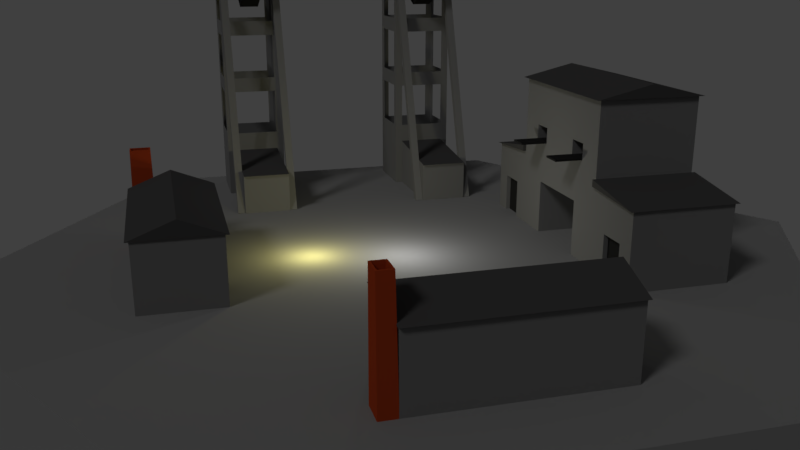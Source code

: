 # Source: coal_mine.blend  (saved by Blender 2.79.0; exported with 4.5.12 LTS)
import bpy
from mathutils import Matrix  # noqa: F401  (used for matrix-valued properties, if any)

bpy.ops.wm.read_factory_settings(use_empty=True)
scene = bpy.context.scene
scene.name = 'Scene'

# ---- collections
col_collection_1 = bpy.data.collections.new('Collection 1'); scene.collection.children.link(col_collection_1)
col_collection_2 = bpy.data.collections.new('Collection 2'); scene.collection.children.link(col_collection_2)
col_collection_2.hide_render = True
col_collection_2.hide_viewport = True

# ---- materials (node trees are filled in below, after node groups)
mat_wall = bpy.data.materials.new('Wall')
mat_wall.alpha_threshold = 0.0
mat_wall.use_transparent_shadow = False
mat_wall.diffuse_color = (0.1855, 0.1855, 0.1855, 1.0)
mat_wall.roughness = 0.5
mat_wall.specular_intensity = 0.1524
mat_roof = bpy.data.materials.new('Roof')
mat_roof.alpha_threshold = 0.0
mat_roof.use_transparent_shadow = False
mat_roof.diffuse_color = (0.06681, 0.06548, 0.06548, 1.0)
mat_roof.roughness = 0.5
mat_roof.specular_intensity = 0.0
mat_details = bpy.data.materials.new('Details')
mat_details.alpha_threshold = 0.0
mat_details.use_transparent_shadow = False
mat_details.diffuse_color = (0.02122, 0.02122, 0.02122, 1.0)
mat_details.roughness = 0.5
mat_material_004 = bpy.data.materials.new('Material.004')
mat_material_004.alpha_threshold = 0.0
mat_material_004.use_transparent_shadow = False
mat_material_004.diffuse_color = (0.4036, 0.05049, 0.01308, 1.0)
mat_material_004.roughness = 0.5
mat_material_004.specular_intensity = 0.2429
mat_background = bpy.data.materials.new('Background')
mat_background.alpha_threshold = 0.0
mat_background.use_transparent_shadow = False
mat_background.preview_render_type = 'CUBE'
mat_background.diffuse_color = (0.2462, 0.2462, 0.2462, 1.0)
mat_background.roughness = 0.5
mat_background.specular_intensity = 0.0
mat_material = bpy.data.materials.new('Material')
mat_material.alpha_threshold = 0.0
mat_material.use_transparent_shadow = False
mat_material.roughness = 0.5
mat_material.line_color = (0.0, 0.0, 0.0, 1.0)

# ---- material node trees

# ---- world
world_world = bpy.data.worlds.new('World'); scene.world = world_world
world_world.color = (0.05088, 0.05088, 0.05088)
world_world.use_sun_shadow = False
world_world.sun_shadow_jitter_overblur = 0.0
world_world.cycles.sampling_method = 'MANUAL'

# ---- cameras
cam_camera = bpy.data.cameras.new('Camera')
cam_camera.clip_end = 100.0
cam_camera.lens = 35.0
cam_camera.sensor_width = 32.0
cam_camera.sensor_height = 18.0
cam_camera.ortho_scale = 7.314
cam_camera.dof.focus_distance = 0.0
cam_camera.dof.aperture_fstop = 128.0

# ---- lights
light_hemi = bpy.data.lights.new('Hemi', 'SUN')
light_hemi.transmission_factor = 0.0
light_hemi.angle = 0.1993
light_hemi.energy = 0.46
light_hemi.shadow_buffer_clip_start = 0.5
light_hemi.shadow_soft_size = 0.1
light_hemi.shadow_cascade_max_distance = 1000.0
light_point = bpy.data.lights.new('Point', 'POINT')
light_point.color = (1.0, 0.9127, 0.3061)
light_point.transmission_factor = 0.0
light_point.energy = 50.0
light_point.shadow_buffer_clip_start = 0.5
light_point.shadow_soft_size = 0.1
light_point.shadow_maximum_resolution = 0.006
light_point.use_absolute_resolution = True
light_lamp = bpy.data.lights.new('Lamp', 'POINT')
light_lamp.transmission_factor = 0.0
light_lamp.cutoff_distance = 30.0
light_lamp.energy = 50.0
light_lamp.shadow_buffer_clip_start = 1.001
light_lamp.shadow_soft_size = 0.1
light_lamp.shadow_maximum_resolution = 0.006
light_lamp.use_absolute_resolution = True

# ---- meshes
me_cube_007 = bpy.data.meshes.new('Cube.007')
me_cube_007.from_pydata([(-1.085, -0.4816, -0.01046), (-1.085, -0.4816, 0.8077), (-1.085, 0.4816, -0.01046), (-1.085, 0.4816, 0.8077), (1.085, -0.4816, -0.01046), (1.085, -0.4816, 0.8077), (1.085, 0.4816, -0.01046), (1.085, 0.4816, 0.8077), (-1.104, -0.5245, 0.8077), (-1.104, 0.5245, 0.8077), (1.104, 0.5245, 0.8077), (1.104, -0.5245, 0.8077), (-1.104, 0.0, 1.014), (1.104, 0.0, 1.014), (-0.711, -0.4816, -0.01046), (-0.4148, -0.4816, -0.01046), (-0.711, -0.4816, 0.4691), (-0.4148, -0.4816, 0.4691), (-0.0171, -0.4816, -0.01046), (0.9083, -0.4816, -0.01046), (-0.0171, -0.4816, 0.5708), (0.9083, -0.4816, 0.5708), (-0.0171, 0.03448, 0.0), (0.9083, 0.03448, 0.0), (-0.0171, 0.03448, 0.5708), (0.9083, 0.03448, 0.5708), (-0.711, -0.4366, -0.01046), (-0.4148, -0.4366, -0.01046), (-0.711, -0.4366, 0.4691), (-0.4148, -0.4366, 0.4691), (1.085, 0.2016, -0.01046), (1.085, 0.4816, 0.1197), (1.085, 0.2016, 0.1197), (1.269, 0.4816, 0.1197), (1.269, 0.4816, -0.01046), (1.269, 0.2016, -0.01046), (1.269, 0.2016, 0.1197), (1.11, 0.2199, 1.276), (1.11, 0.4633, 1.276), (1.269, 0.2199, 1.276), (1.269, 0.4633, 1.276), (1.128, 0.4449, 1.276), (1.128, 0.2383, 1.276), (1.251, 0.2383, 1.276), (1.251, 0.4449, 1.276), (1.128, 0.2383, 0.1212), (1.128, 0.4449, 0.1212), (1.251, 0.4449, 0.1212), (1.251, 0.2383, 0.1212)], [], [(0, 1, 3, 2), (2, 3, 7, 31, 6), (6, 31, 33, 34), (4, 5, 1, 0, 14, 16, 17, 15, 18, 20, 21, 19), (2, 6, 30, 4, 19, 18, 15, 14, 0), (5, 7, 10, 11), (3, 1, 8, 9), (1, 5, 11, 8), (7, 3, 9, 10), (10, 9, 12, 13), (8, 11, 13, 12), (11, 10, 13), (9, 8, 12), (17, 16, 28, 29), (19, 21, 25, 23), (23, 25, 24, 22), (20, 18, 22, 24), (21, 20, 24, 25), (27, 29, 28, 26), (14, 15, 27, 26), (15, 17, 29, 27), (16, 14, 26, 28), (30, 32, 31, 7, 5, 4), (34, 33, 36, 35), (32, 30, 35, 36), (30, 6, 34, 35), (33, 31, 38, 40), (44, 41, 46, 47), (32, 36, 39, 37), (36, 33, 40, 39), (31, 32, 37, 38), (38, 37, 42, 41), (37, 39, 43, 42), (39, 40, 44, 43), (40, 38, 41, 44), (46, 45, 48, 47), (42, 43, 48, 45), (41, 42, 45, 46), (43, 44, 47, 48)])
me_cube_007.polygons.foreach_set('material_index', [0, 0, 3, 0, 0, 1, 1, 1, 1, 1, 1, 1, 1, 0, 0, 0, 0, 0, 2, 0, 0, 0, 0, 3, 3, 3, 3, 3, 3, 3, 3, 3, 3, 3, 3, 3, 3, 3, 3])
me_cube_007.materials.append(mat_wall)
me_cube_007.materials.append(mat_roof)
me_cube_007.materials.append(mat_details)
me_cube_007.materials.append(mat_material_004)
me_cube_007.use_remesh_preserve_volume = False
me_cube_007.use_remesh_preserve_attributes = False
me_cube_007.use_mirror_vertex_groups = False
me_cube_007.update()
me_cube_006 = bpy.data.meshes.new('Cube.006')
me_cube_006.from_pydata([(3.574, -0.4261, 3.352), (3.574, 0.4261, 0.0), (3.574, 0.4261, 3.352), (4.426, -0.4261, 0.0), (4.426, -0.4261, 3.352), (4.426, 0.4261, 0.0), (3.574, -0.4261, 1.676), (3.574, -0.4261, 2.514), (3.574, 0.4261, 2.514), (3.574, 0.4261, 1.676), (3.574, 0.4261, 0.838), (4.426, 0.4261, 2.514), (4.426, 0.4261, 1.676), (4.426, 0.4261, 0.838), (4.426, -0.4261, 2.514), (4.426, -0.4261, 1.676), (4.426, -0.4261, 0.838), (3.574, -0.3233, 2.617), (3.574, -0.3233, 3.086), (3.574, 0.3233, 3.086), (3.574, 0.3233, 2.617), (3.677, 0.4261, 2.617), (3.677, 0.4261, 3.249), (4.323, 0.4261, 3.249), (4.323, 0.4261, 2.617), (4.426, 0.3233, 2.617), (4.426, -0.3233, 3.249), (4.426, -0.3233, 2.617), (4.323, -0.4261, 2.617), (4.323, -0.4261, 3.249), (3.677, -0.4261, 3.249), (3.677, -0.4261, 2.617), (4.323, -0.4261, 0.9408), (4.323, -0.4261, 1.573), (3.677, -0.4261, 1.573), (3.677, -0.4261, 0.9408), (4.323, -0.4261, 1.779), (4.323, -0.4261, 2.411), (3.677, -0.4261, 2.411), (3.677, -0.4261, 1.779), (4.426, 0.3233, 0.9408), (4.426, 0.3233, 1.573), (4.426, -0.3233, 1.573), (4.426, -0.3233, 0.9408), (4.426, 0.3233, 1.779), (4.426, 0.3233, 2.411), (4.426, -0.3233, 2.411), (4.426, -0.3233, 1.779), (3.677, 0.4261, 0.9408), (3.677, 0.4261, 1.573), (4.323, 0.4261, 1.573), (4.323, 0.4261, 0.9408), (3.677, 0.4261, 1.779), (3.677, 0.4261, 2.411), (4.323, 0.4261, 2.411), (4.323, 0.4261, 1.779), (3.574, -0.3233, 0.9408), (3.574, -0.3233, 1.573), (3.574, 0.3233, 1.573), (3.574, 0.3233, 0.9408), (3.574, -0.3233, 1.779), (3.574, -0.3233, 2.411), (3.574, 0.3233, 2.411), (3.574, 0.3233, 1.779), (3.584, 0.4161, 0.01), (3.584, -0.4161, 0.01), (4.416, -0.4161, 0.01), (4.416, 0.4161, 0.01), (3.584, -0.4161, 3.342), (3.584, 0.4161, 3.342), (3.584, -0.4161, 0.6782), (4.416, -0.4161, 0.6782), (4.416, 0.4161, 0.6782), (3.584, 0.4161, 0.6782), (3.584, -0.4161, 2.514), (3.584, -0.3233, 2.617), (3.584, -0.3233, 3.249), (3.584, 0.3233, 3.249), (3.584, 0.3233, 2.617), (3.584, 0.4161, 2.514), (3.677, 0.4161, 2.617), (3.677, 0.4161, 3.249), (4.323, 0.4161, 3.249), (4.323, 0.4161, 2.617), (4.416, 0.4161, 2.514), (4.416, 0.3233, 2.617), (4.416, 0.3233, 3.249), (4.416, -0.3233, 3.249), (4.416, -0.3233, 2.617), (4.416, -0.4161, 2.514), (4.323, -0.4161, 2.617), (4.323, -0.4161, 3.249), (3.677, -0.4161, 3.249), (3.677, -0.4161, 2.617), (4.323, -0.4161, 0.9408), (4.323, -0.4161, 1.573), (4.416, -0.4161, 1.676), (3.677, -0.4161, 1.573), (3.584, -0.4161, 1.676), (3.677, -0.4161, 0.9408), (4.323, -0.4161, 1.779), (4.323, -0.4161, 2.411), (3.677, -0.4161, 2.411), (3.677, -0.4161, 1.779), (4.416, 0.3233, 0.9408), (4.416, 0.3233, 1.573), (4.416, 0.4161, 1.676), (4.416, -0.3233, 1.573), (4.416, -0.3233, 0.9408), (4.416, 0.3233, 1.779), (4.416, 0.3233, 2.411), (4.416, -0.3233, 2.411), (4.416, -0.3233, 1.779), (3.677, 0.4161, 0.9408), (3.677, 0.4161, 1.573), (3.584, 0.4161, 1.676), (4.323, 0.4161, 1.573), (4.323, 0.4161, 0.9408), (3.677, 0.4161, 1.779), (3.677, 0.4161, 2.411), (4.323, 0.4161, 2.411), (4.323, 0.4161, 1.779), (3.584, -0.3233, 0.9408), (3.584, -0.3233, 1.573), (3.584, 0.3233, 1.573), (3.584, 0.3233, 0.9408), (3.584, -0.3233, 1.779), (3.584, -0.3233, 2.411), (3.584, 0.3233, 2.411), (3.584, 0.3233, 1.779), (3.574, -0.142, 3.352), (3.574, 0.142, 3.352), (3.574, -0.1409, 3.249), (3.574, 0.1409, 3.249), (4.426, 0.3233, 3.249), (4.416, 0.4161, 3.342), (3.584, -0.1387, 3.342), (3.584, 0.1387, 3.342), (3.584, -0.1409, 3.249), (3.584, 0.1409, 3.249), (4.426, 0.4261, 3.352), (4.416, -0.4161, 3.342), (4.208, 0.1387, 3.342), (4.208, -0.1387, 3.342), (4.208, 0.142, 3.352), (4.208, -0.142, 3.352), (3.628, 0.132, 3.945), (3.628, -0.132, 3.945), (4.025, 0.132, 3.78), (4.025, -0.132, 3.78), (4.189, 0.132, 3.384), (4.189, -0.132, 3.384), (4.025, 0.132, 2.987), (4.025, -0.132, 2.987), (3.628, 0.132, 2.823), (3.628, -0.132, 2.823), (3.232, 0.132, 2.987), (3.232, -0.132, 2.987), (3.068, 0.132, 3.384), (3.068, -0.132, 3.384), (3.232, 0.132, 3.78), (3.232, -0.132, 3.78), (3.934, -0.132, 3.689), (3.628, -0.132, 3.816), (3.323, -0.132, 3.689), (3.196, -0.132, 3.384), (3.323, -0.132, 3.078), (3.628, -0.132, 2.951), (3.934, -0.132, 3.078), (4.061, -0.132, 3.384), (3.628, 0.132, 3.816), (3.934, 0.132, 3.689), (4.061, 0.132, 3.384), (3.934, 0.132, 3.078), (3.628, 0.132, 2.951), (3.323, 0.132, 3.078), (3.196, 0.132, 3.384), (3.323, 0.132, 3.689), (3.97, -0.03202, 3.603), (3.97, 0.03202, 3.603), (4.025, 0.03202, 3.47), (4.025, -0.03202, 3.47), (4.025, -0.03202, 3.297), (4.025, 0.03202, 3.297), (3.97, 0.03202, 3.165), (3.97, -0.03202, 3.165), (3.847, -0.03202, 3.042), (3.847, 0.03202, 3.042), (3.715, 0.03202, 2.987), (3.715, -0.03202, 2.987), (3.542, -0.03202, 2.987), (3.542, 0.03202, 2.987), (3.409, 0.03202, 3.042), (3.409, -0.03202, 3.042), (3.287, -0.03202, 3.165), (3.287, 0.03202, 3.165), (3.232, 0.03202, 3.297), (3.232, -0.03202, 3.297), (3.232, -0.03202, 3.47), (3.232, 0.03202, 3.47), (3.287, 0.03202, 3.603), (3.287, -0.03202, 3.603), (3.409, -0.03202, 3.725), (3.409, 0.03202, 3.725), (3.542, 0.03202, 3.78), (3.542, -0.03202, 3.78), (3.715, -0.03202, 3.78), (3.715, 0.03202, 3.78), (3.847, 0.03202, 3.725), (3.847, -0.03202, 3.725), (3.661, -0.03254, 3.416), (3.674, -0.03254, 3.384), (3.674, 0.03253, 3.384), (3.661, -0.03254, 3.351), (3.661, 0.03253, 3.351), (3.629, -0.03254, 3.338), (3.629, 0.03253, 3.338), (3.598, -0.03254, 3.352), (3.597, 0.03253, 3.352), (3.583, 0.03253, 3.384), (3.583, -0.03254, 3.384), (3.597, -0.03254, 3.416), (3.597, 0.03254, 3.416), (3.629, -0.03254, 3.429), (3.629, 0.03254, 3.429), (3.661, 0.03253, 3.416), (3.628, 0.4199, 3.429), (3.628, -0.4199, 3.429), (3.66, 0.4199, 3.416), (3.66, -0.4199, 3.416), (3.674, 0.4199, 3.384), (3.674, -0.4199, 3.384), (3.66, 0.4199, 3.352), (3.66, -0.4199, 3.352), (3.628, 0.4199, 3.338), (3.628, -0.4199, 3.338), (3.596, 0.4199, 3.352), (3.596, -0.4199, 3.352), (3.583, 0.4199, 3.384), (3.583, -0.4199, 3.384), (3.596, 0.4199, 3.416), (3.596, -0.4199, 3.416), (3.574, -0.4261, 0.0), (3.574, -0.4261, 0.838), (3.574, 0.3213, 0.6756), (3.574, 0.3213, -0.003416), (3.574, -0.3213, 0.6828), (2.369, -0.3213, 0.5495), (2.397, 0.3213, -0.003416), (2.397, 0.3213, 0.5471), (3.574, -0.3233, 3.352), (3.574, 0.3233, 3.352), (3.574, -0.4261, 3.086), (3.574, 0.4261, 3.086), (2.488, -0.4261, -0.06879), (2.415, -0.4261, 0.003909), (2.415, -0.3233, 0.003909), (2.488, -0.3233, -0.06879), (2.415, 0.4261, 0.003909), (2.415, 0.3233, 0.003909), (2.488, 0.3233, -0.06879), (2.488, 0.4261, -0.06879), (2.369, 0.3213, 0.5495), (3.574, 0.3213, 0.6828), (3.065, -0.2954, 0.001266), (2.802, -0.2954, 0.001266), (3.574, -0.3213, -0.003416), (3.574, -0.3213, 0.6756), (2.397, -0.3213, -0.003416), (2.397, -0.3213, 0.5471), (3.065, -0.3213, -0.003416), (2.802, -0.3213, -0.003416), (2.802, -0.3213, 0.423), (3.065, -0.3213, 0.423), (2.802, -0.2954, 0.423), (3.065, -0.2954, 0.423), (4.262, -0.262, 0.6782), (4.262, 0.262, 0.6782), (3.738, 0.262, 0.6782), (3.738, -0.262, 0.6782), (4.262, 0.262, -0.666), (4.262, -0.262, -0.666), (3.738, -0.262, -0.666), (3.738, 0.262, -0.666)], [], [(79, 80, 81, 69), (79, 78, 75, 74), (69, 77, 78, 79), (3, 16, 243, 242), (137, 139, 77, 69), (74, 75, 76, 68), (5, 13, 16, 3), (65, 70, 73, 64), (64, 73, 72, 67), (1, 10, 13, 5), (67, 72, 71, 66), (66, 71, 70, 65), (143, 141, 68, 136), (7, 252, 18, 17), (253, 19, 260, 261), (8, 7, 17, 20), (8, 253, 2, 22, 21), (140, 11, 24, 23), (11, 8, 21, 24), (11, 140, 134, 25), (4, 14, 27, 26), (14, 11, 25, 27), (14, 4, 29, 28), (4, 0, 30, 29), (0, 252, 7, 31, 30), (7, 14, 28, 31), (16, 15, 33, 32), (15, 6, 34, 33), (6, 243, 35, 34), (243, 16, 32, 35), (15, 14, 37, 36), (14, 7, 38, 37), (7, 6, 39, 38), (6, 15, 36, 39), (13, 12, 41, 40), (12, 15, 42, 41), (15, 16, 43, 42), (16, 13, 40, 43), (12, 11, 45, 44), (11, 14, 46, 45), (14, 15, 47, 46), (15, 12, 44, 47), (10, 9, 49, 48), (9, 12, 50, 49), (12, 13, 51, 50), (13, 10, 48, 51), (9, 8, 53, 52), (8, 11, 54, 53), (11, 12, 55, 54), (12, 9, 52, 55), (243, 6, 57, 56), (6, 9, 58, 57), (9, 10, 59, 58), (10, 243, 56, 59), (6, 7, 61, 60), (7, 8, 62, 61), (8, 9, 63, 62), (9, 6, 60, 63), (135, 82, 83, 84), (84, 83, 80, 79), (84, 85, 86, 135), (141, 87, 88, 89), (89, 88, 85, 84), (89, 90, 91, 141), (141, 91, 92, 68), (68, 92, 93, 74), (74, 93, 90, 89), (71, 94, 95, 96), (96, 95, 97, 98), (98, 97, 99, 70), (70, 99, 94, 71), (96, 100, 101, 89), (89, 101, 102, 74), (74, 102, 103, 98), (98, 103, 100, 96), (72, 104, 105, 106), (106, 105, 107, 96), (96, 107, 108, 71), (71, 108, 104, 72), (106, 109, 110, 84), (84, 110, 111, 89), (89, 111, 112, 96), (96, 112, 109, 106), (73, 113, 114, 115), (115, 114, 116, 106), (106, 116, 117, 72), (72, 117, 113, 73), (115, 118, 119, 79), (79, 119, 120, 84), (84, 120, 121, 106), (106, 121, 118, 115), (70, 122, 123, 98), (98, 123, 124, 115), (115, 124, 125, 73), (73, 125, 122, 70), (98, 126, 127, 74), (74, 127, 128, 79), (79, 128, 129, 115), (115, 129, 126, 98), (48, 49, 114, 113), (62, 63, 129, 128), (28, 29, 91, 90), (42, 43, 108, 107), (23, 24, 83, 82), (51, 48, 113, 117), (31, 28, 90, 93), (49, 50, 116, 114), (29, 30, 92, 91), (56, 57, 123, 122), (36, 37, 101, 100), (50, 51, 117, 116), (17, 18, 76, 75), (30, 31, 93, 92), (59, 56, 122, 125), (39, 36, 100, 103), (20, 17, 75, 78), (57, 58, 124, 123), (37, 38, 102, 101), (133, 19, 77, 139), (44, 45, 110, 109), (58, 59, 125, 124), (25, 134, 86, 85), (38, 39, 103, 102), (19, 20, 78, 77), (47, 44, 109, 112), (27, 25, 85, 88), (45, 46, 111, 110), (52, 53, 119, 118), (32, 33, 95, 94), (46, 47, 112, 111), (26, 27, 88, 87), (55, 52, 118, 121), (35, 32, 94, 99), (53, 54, 120, 119), (33, 34, 97, 95), (60, 61, 127, 126), (40, 41, 105, 104), (54, 55, 121, 120), (21, 22, 81, 80), (34, 35, 99, 97), (63, 60, 126, 129), (43, 40, 104, 108), (24, 21, 80, 83), (61, 62, 128, 127), (41, 42, 107, 105), (134, 26, 87, 86), (18, 132, 138, 76), (143, 136, 130, 145), (135, 86, 87, 141), (140, 4, 26, 134), (258, 261, 260, 259), (137, 142, 144, 131), (135, 142, 137, 69), (68, 76, 138, 136), (143, 145, 144, 142), (4, 145, 130, 250, 0), (136, 138, 132, 130), (140, 144, 145, 4), (135, 141, 143, 142), (22, 23, 82, 81), (2, 140, 23, 22), (69, 81, 82, 135), (146, 147, 149, 148), (148, 149, 151, 150), (150, 151, 153, 152), (152, 153, 155, 154), (154, 155, 157, 156), (156, 157, 159, 158), (158, 159, 161, 160), (160, 161, 147, 146), (149, 147, 163, 162), (147, 161, 164, 163), (161, 159, 165, 164), (159, 157, 166, 165), (157, 155, 167, 166), (155, 153, 168, 167), (153, 151, 169, 168), (151, 149, 162, 169), (146, 148, 171, 170), (148, 150, 172, 171), (150, 152, 173, 172), (152, 154, 174, 173), (154, 156, 175, 174), (156, 158, 176, 175), (158, 160, 177, 176), (160, 146, 170, 177), (185, 182, 211, 213), (205, 202, 221, 223), (196, 197, 220, 219), (182, 183, 212, 211), (202, 203, 222, 221), (195, 196, 219, 218), (197, 194, 217, 220), (188, 189, 215, 216), (162, 171, 179, 178), (171, 172, 180, 179), (172, 169, 181, 180), (169, 162, 178, 181), (169, 172, 183, 182), (172, 173, 184, 183), (173, 168, 185, 184), (168, 169, 182, 185), (168, 173, 187, 186), (173, 174, 188, 187), (174, 167, 189, 188), (167, 168, 186, 189), (167, 174, 191, 190), (174, 175, 192, 191), (175, 166, 193, 192), (166, 167, 190, 193), (166, 175, 195, 194), (175, 176, 196, 195), (176, 165, 197, 196), (165, 166, 194, 197), (165, 176, 199, 198), (176, 177, 200, 199), (177, 164, 201, 200), (164, 165, 198, 201), (164, 177, 203, 202), (177, 170, 204, 203), (170, 163, 205, 204), (163, 164, 202, 205), (163, 170, 207, 206), (170, 171, 208, 207), (171, 162, 209, 208), (162, 163, 206, 209), (210, 225, 212, 211), (211, 212, 214, 213), (213, 214, 216, 215), (215, 216, 218, 217), (217, 218, 219, 220), (220, 219, 222, 221), (221, 222, 224, 223), (223, 224, 225, 210), (203, 204, 224, 222), (183, 184, 214, 212), (190, 191, 216, 215), (204, 205, 223, 224), (184, 185, 213, 214), (193, 190, 215, 217), (191, 192, 218, 216), (198, 199, 219, 220), (178, 179, 225, 210), (192, 193, 217, 218), (201, 198, 220, 221), (181, 178, 210, 211), (199, 200, 222, 219), (179, 180, 212, 225), (206, 207, 224, 223), (186, 187, 214, 213), (200, 201, 221, 222), (180, 181, 211, 212), (209, 206, 223, 210), (189, 186, 213, 215), (207, 208, 225, 224), (187, 188, 216, 214), (194, 195, 218, 217), (208, 209, 210, 225), (226, 227, 229, 228), (228, 229, 231, 230), (230, 231, 233, 232), (232, 233, 235, 234), (234, 235, 237, 236), (236, 237, 239, 238), (229, 227, 241, 239, 237, 235, 233, 231), (238, 239, 241, 240), (240, 241, 227, 226), (226, 228, 230, 232, 234, 236, 238, 240), (131, 251, 19, 133), (137, 131, 133, 139), (249, 269, 247, 262), (242, 243, 267, 266), (243, 10, 244, 267), (10, 1, 245, 244), (1, 242, 266, 245), (268, 269, 249, 248), (244, 245, 248, 249), (246, 263, 262, 247), (140, 2, 251, 131, 144), (0, 250, 256, 255), (18, 250, 130, 132), (251, 2, 258, 259), (257, 254, 255, 256), (19, 253, 8, 20), (18, 252, 254, 257), (19, 251, 259, 260), (252, 0, 255, 254), (250, 18, 257, 256), (2, 253, 261, 258), (279, 276, 281, 282), (266, 267, 269, 268, 271, 272, 273, 270), (273, 272, 274, 275), (269, 267, 246, 247), (267, 244, 263, 246), (244, 249, 262, 263), (264, 275, 274, 265), (270, 273, 275, 264), (272, 271, 265, 274), (71, 72, 277, 276), (72, 73, 278, 277), (73, 70, 279, 278), (70, 71, 276, 279), (281, 280, 283, 282), (277, 278, 283, 280), (276, 277, 280, 281), (278, 279, 282, 283)])
me_cube_006.polygons.foreach_set('material_index', [0, 0, 0, 0, 0, 0, 0, 0, 0, 0, 0, 0, 0, 0, 0, 0, 0, 0, 0, 0, 0, 0, 0, 0, 0, 0, 0, 0, 0, 0, 0, 0, 0, 0, 0, 0, 0, 0, 0, 0, 0, 0, 0, 0, 0, 0, 0, 0, 0, 0, 0, 0, 0, 0, 0, 0, 0, 0, 0, 0, 0, 0, 0, 0, 0, 0, 0, 0, 0, 0, 0, 0, 0, 0, 0, 0, 0, 0, 0, 0, 0, 0, 0, 0, 0, 0, 0, 0, 0, 0, 0, 0, 0, 0, 0, 0, 0, 0, 0, 0, 0, 0, 0, 0, 0, 0, 0, 0, 0, 0, 0, 0, 0, 0, 0, 0, 0, 0, 0, 0, 0, 0, 0, 0, 0, 0, 0, 0, 0, 0, 0, 0, 0, 0, 0, 0, 0, 0, 0, 0, 0, 0, 0, 0, 0, 0, 0, 0, 0, 0, 0, 0, 0, 0, 0, 0, 0, 0, 0, 0, 0, 0, 1, 1, 1, 1, 1, 1, 1, 1, 1, 1, 1, 1, 1, 1, 1, 1, 1, 1, 1, 1, 1, 1, 1, 1, 1, 1, 1, 1, 1, 1, 1, 1, 1, 1, 1, 1, 1, 1, 1, 1, 1, 1, 1, 1, 1, 1, 1, 1, 1, 1, 1, 1, 1, 1, 1, 1, 1, 1, 1, 1, 1, 1, 1, 1, 1, 1, 1, 1, 1, 1, 1, 1, 1, 1, 1, 1, 1, 1, 1, 1, 1, 1, 1, 1, 1, 1, 1, 1, 1, 1, 1, 1, 1, 1, 1, 1, 0, 0, 0, 0, 0, 0, 0, 0, 0, 0, 0, 0, 2, 0, 0, 0, 0, 0, 0, 2, 0, 0, 0, 0, 0, 0, 0, 0, 0, 0, 0, 0, 0, 0, 2, 0, 2, 1, 0, 0, 0, 0, 0, 0, 0, 0, 0, 0])
me_cube_006.materials.append(mat_wall)
me_cube_006.materials.append(mat_details)
me_cube_006.materials.append(mat_roof)
me_cube_006.use_remesh_preserve_volume = False
me_cube_006.use_remesh_preserve_attributes = False
me_cube_006.use_mirror_vertex_groups = False
me_cube_006.update()
me_cube_005 = bpy.data.meshes.new('Cube.005')
me_cube_005.from_pydata([(-1.0, -0.6289, 2.0), (-1.0, 0.6289, -0.03054), (-1.0, 0.6289, 2.0), (1.0, -0.6289, -0.03054), (1.0, -0.6289, 2.0), (1.0, 0.6289, -0.03054), (1.0, 0.6289, 2.0), (-1.0, -0.6289, 1.0), (-1.0, 0.6289, 1.0), (1.0, 0.6289, 1.0), (-1.875, 0.6289, -0.03054), (-1.875, -0.6289, -0.03054), (-1.875, 0.6289, 0.9406), (1.875, 0.6289, 0.9406), (1.875, 0.6289, -0.03054), (1.875, -0.6289, 0.9406), (-1.875, -0.6289, 0.9406), (-1.043, -0.6854, 2.0), (-1.043, 0.6854, 2.0), (1.043, 0.6854, 2.0), (1.043, -0.6854, 2.0), (-1.043, 0.0, 2.163), (1.043, 0.0, 2.163), (1.0, 0.6727, 1.0), (1.0, -0.6727, 1.0), (-1.0, -0.6727, 1.0), (-1.0, 0.6727, 1.0), (-1.905, -0.6727, 0.9406), (1.0, 0.6727, 1.085), (1.0, -0.6727, 1.085), (-1.0, -0.6727, 1.085), (-1.0, 0.6727, 1.085), (1.905, 0.6727, 0.9406), (1.905, -0.6727, 0.9406), (-1.905, 0.6727, 0.9406), (-1.0, -0.6289, -0.03054), (0.0, -0.6289, 1.0), (0.4884, -0.6289, -0.03054), (-0.4884, -0.6289, -0.03054), (0.4884, -0.6289, 0.6917), (-0.4884, -0.6289, 0.6917), (0.4884, -0.03228, 0.0), (-0.4884, -0.03228, 0.0), (0.4884, -0.03228, 0.6917), (-0.4884, -0.03228, 0.6917), (1.275, -0.6289, -0.03054), (1.635, -0.6289, -0.03054), (1.635, -0.5707, -0.03054), (1.275, -0.5707, -0.03054), (1.875, -0.6289, -0.03054), (1.0, -0.6289, 1.0), (0.0, -0.6289, 2.0), (1.275, -0.6289, 0.503), (1.635, -0.6289, 0.503), (1.275, -0.5707, 0.503), (1.635, -0.5707, 0.503), (-0.3648, -0.6289, 1.222), (-0.3648, -0.6289, 1.43), (-0.6352, -0.6289, 1.43), (-0.6352, -0.6289, 1.222), (0.6352, -0.6289, 1.222), (0.6352, -0.6289, 1.43), (0.3648, -0.6289, 1.43), (0.3648, -0.6289, 1.222), (-0.3648, 0.1917, 1.43), (-0.3648, 0.1917, 1.222), (-0.6352, 0.1917, 1.222), (-0.6352, 0.1917, 1.43), (0.6352, 0.1917, 1.43), (0.6352, 0.1917, 1.222), (0.3648, 0.1917, 1.222), (0.3648, 0.1917, 1.43), (-0.3701, 0.1917, 1.227), (-0.3701, 0.1917, 1.249), (-0.6299, 0.1917, 1.249), (-0.6299, 0.1917, 1.227), (0.6299, 0.1917, 1.227), (0.6299, 0.1917, 1.249), (0.3701, 0.1917, 1.249), (0.3701, 0.1917, 1.227), (-0.3701, -0.9699, 1.249), (-0.3701, -0.9699, 1.227), (-0.6299, -0.9699, 1.227), (-0.6299, -0.9699, 1.249), (0.6299, -0.9699, 1.249), (0.6299, -0.9699, 1.227), (0.3701, -0.9699, 1.227), (0.3701, -0.9699, 1.249), (-1.632, -0.6289, -0.03054), (-1.254, -0.6289, -0.03054), (-1.254, -0.6289, 0.503), (-1.632, -0.6289, 0.503), (-1.632, -0.5707, -0.03054), (-1.254, -0.5707, -0.03054), (-1.254, -0.5707, 0.503), (-1.632, -0.5707, 0.503)], [], [(7, 0, 2, 8), (8, 2, 6, 9), (9, 6, 4, 50), (60, 61, 68, 69), (1, 5, 3, 37, 38, 35), (4, 6, 19, 20), (7, 8, 26, 25), (1, 8, 9, 5), (50, 15, 33, 24), (14, 13, 15, 49), (11, 16, 12, 10), (5, 9, 13, 14), (1, 35, 89, 88, 11, 10), (3, 5, 14, 49, 46, 45), (8, 1, 10, 12), (17, 20, 22, 21), (2, 0, 17, 18), (0, 51, 4, 20, 17), (6, 2, 18, 19), (19, 18, 21, 22), (20, 19, 22), (18, 17, 21), (27, 25, 30), (8, 12, 34, 26), (9, 50, 24, 23), (15, 13, 32, 33), (13, 9, 23, 32), (16, 11, 88, 91, 90, 89, 35, 7), (12, 16, 27, 34), (28, 29, 33, 32), (30, 31, 34, 27), (25, 26, 31, 30), (24, 33, 29), (26, 34, 31), (23, 24, 29, 28), (32, 23, 28), (50, 36, 7, 35, 38, 40, 39, 37, 3), (38, 37, 41, 42), (41, 43, 44, 42), (37, 39, 43, 41), (40, 38, 42, 44), (39, 40, 44, 43), (50, 3, 45, 52, 53, 46, 49, 15), (53, 52, 54, 55), (61, 62, 71, 68), (47, 55, 54, 48), (45, 46, 47, 48), (46, 53, 55, 47), (52, 45, 48, 54), (36, 51, 57, 56), (51, 0, 58, 57), (0, 7, 59, 58), (7, 36, 56, 59), (50, 4, 61, 60), (4, 51, 62, 61), (51, 36, 63, 62), (36, 50, 60, 63), (78, 79, 86, 87), (73, 74, 83, 80), (57, 58, 67, 64), (62, 63, 70, 71), (56, 57, 64, 65), (63, 60, 69, 70), (58, 59, 66, 67), (59, 56, 65, 66), (65, 64, 73, 72), (64, 67, 74, 73), (67, 66, 75, 74), (66, 65, 72, 75), (69, 68, 77, 76), (68, 71, 78, 77), (71, 70, 79, 78), (70, 69, 76, 79), (81, 80, 83, 82), (85, 84, 87, 86), (72, 73, 80, 81), (79, 76, 85, 86), (74, 75, 82, 83), (75, 72, 81, 82), (77, 78, 87, 84), (76, 77, 84, 85), (25, 27, 16, 7), (91, 88, 92, 95), (93, 94, 95, 92), (89, 90, 94, 93), (90, 91, 95, 94), (88, 89, 93, 92)])
me_cube_005.polygons.foreach_set('material_index', [0, 0, 0, 0, 0, 1, 0, 0, 0, 0, 0, 0, 0, 0, 0, 1, 1, 1, 1, 1, 1, 1, 1, 0, 0, 0, 0, 0, 0, 1, 1, 1, 1, 1, 1, 1, 0, 0, 0, 0, 0, 0, 0, 0, 0, 2, 0, 0, 0, 0, 0, 0, 0, 0, 0, 0, 0, 2, 2, 0, 0, 0, 0, 0, 0, 0, 0, 0, 0, 0, 0, 0, 0, 2, 2, 2, 2, 2, 2, 2, 2, 0, 0, 2, 0, 0, 0])
me_cube_005.materials.append(mat_wall)
me_cube_005.materials.append(mat_roof)
me_cube_005.materials.append(mat_details)
me_cube_005.use_remesh_preserve_volume = False
me_cube_005.use_remesh_preserve_attributes = False
me_cube_005.use_mirror_vertex_groups = False
me_cube_005.update()
me_cube_003 = bpy.data.meshes.new('Cube.003')
me_cube_003.from_pydata([(-1.085, -0.4816, -0.01046), (-1.085, -0.4816, 0.8077), (-1.085, 0.4816, -0.01046), (-1.085, 0.4816, 0.8077), (1.085, -0.4816, -0.01046), (1.085, -0.4816, 0.8077), (1.085, 0.4816, -0.01046), (1.085, 0.4816, 0.8077), (-1.104, -0.5245, 0.8077), (-1.104, 0.5245, 0.8077), (1.104, 0.5245, 0.8077), (1.104, -0.5245, 0.8077), (-1.104, 0.0, 1.014), (1.104, 0.0, 1.014), (-0.711, -0.4816, -0.01046), (-0.4148, -0.4816, -0.01046), (-0.711, -0.4816, 0.4691), (-0.4148, -0.4816, 0.4691), (-0.0171, -0.4816, -0.01046), (0.9083, -0.4816, -0.01046), (-0.0171, -0.4816, 0.5708), (0.9083, -0.4816, 0.5708), (-0.0171, 0.03448, 0.0), (0.9083, 0.03448, 0.0), (-0.0171, 0.03448, 0.5708), (0.9083, 0.03448, 0.5708), (-0.711, -0.4366, -0.01046), (-0.4148, -0.4366, -0.01046), (-0.711, -0.4366, 0.4691), (-0.4148, -0.4366, 0.4691), (1.085, 0.2016, -0.01046), (1.085, 0.4816, 0.1197), (1.085, 0.2016, 0.1197), (1.269, 0.4816, 0.1197), (1.269, 0.4816, -0.01046), (1.269, 0.2016, -0.01046), (1.269, 0.2016, 0.1197), (1.11, 0.2199, 1.276), (1.11, 0.4633, 1.276), (1.269, 0.2199, 1.276), (1.269, 0.4633, 1.276), (1.128, 0.4449, 1.276), (1.128, 0.2383, 1.276), (1.251, 0.2383, 1.276), (1.251, 0.4449, 1.276), (1.128, 0.2383, 0.1212), (1.128, 0.4449, 0.1212), (1.251, 0.4449, 0.1212), (1.251, 0.2383, 0.1212)], [], [(0, 1, 3, 2), (2, 3, 7, 31, 6), (6, 31, 33, 34), (4, 5, 1, 0, 14, 16, 17, 15, 18, 20, 21, 19), (2, 6, 30, 4, 19, 18, 15, 14, 0), (5, 7, 10, 11), (3, 1, 8, 9), (1, 5, 11, 8), (7, 3, 9, 10), (10, 9, 12, 13), (8, 11, 13, 12), (11, 10, 13), (9, 8, 12), (17, 16, 28, 29), (19, 21, 25, 23), (23, 25, 24, 22), (20, 18, 22, 24), (21, 20, 24, 25), (27, 29, 28, 26), (14, 15, 27, 26), (15, 17, 29, 27), (16, 14, 26, 28), (30, 32, 31, 7, 5, 4), (34, 33, 36, 35), (32, 30, 35, 36), (30, 6, 34, 35), (33, 31, 38, 40), (44, 41, 46, 47), (32, 36, 39, 37), (36, 33, 40, 39), (31, 32, 37, 38), (38, 37, 42, 41), (37, 39, 43, 42), (39, 40, 44, 43), (40, 38, 41, 44), (46, 45, 48, 47), (42, 43, 48, 45), (41, 42, 45, 46), (43, 44, 47, 48)])
me_cube_003.polygons.foreach_set('material_index', [0, 0, 3, 0, 0, 1, 1, 1, 1, 1, 1, 1, 1, 0, 0, 0, 0, 0, 2, 0, 0, 0, 0, 3, 3, 3, 3, 3, 3, 3, 3, 3, 3, 3, 3, 3, 3, 3, 3])
me_cube_003.materials.append(mat_wall)
me_cube_003.materials.append(mat_roof)
me_cube_003.materials.append(mat_details)
me_cube_003.materials.append(mat_material_004)
me_cube_003.use_remesh_preserve_volume = False
me_cube_003.use_remesh_preserve_attributes = False
me_cube_003.use_mirror_vertex_groups = False
me_cube_003.update()
me_cylinder = bpy.data.meshes.new('Cylinder')
me_cylinder.from_pydata([(6.08e-08, 8.2, -2.0), (6.08e-08, 8.2, 0.0), (7.101, 4.1, -2.0), (7.101, 4.1, 0.0), (7.101, -4.1, -2.0), (7.101, -4.1, 0.0), (-6.561e-07, -8.2, -2.0), (-6.561e-07, -8.2, 0.0), (-7.101, -4.1, -2.0), (-7.101, -4.1, 0.0), (-7.101, 4.1, -2.0), (-7.101, 4.1, 0.0)], [], [(0, 1, 3, 2), (2, 3, 5, 4), (4, 5, 7, 6), (6, 7, 9, 8), (3, 1, 11, 9, 7, 5), (8, 9, 11, 10), (10, 11, 1, 0), (0, 2, 4, 6, 8, 10)])
me_cylinder.materials.append(mat_background)
me_cylinder.use_remesh_preserve_volume = False
me_cylinder.use_remesh_preserve_attributes = False
me_cylinder.use_mirror_vertex_groups = False
me_cylinder.update()
me_cube = bpy.data.meshes.new('Cube')
me_cube.from_pydata([(3.574, -0.4261, 3.352), (3.574, 0.4261, 0.0), (3.574, 0.4261, 3.352), (4.426, -0.4261, 0.0), (4.426, -0.4261, 3.352), (4.426, 0.4261, 0.0), (3.574, -0.4261, 1.676), (3.574, -0.4261, 2.514), (3.574, 0.4261, 2.514), (3.574, 0.4261, 1.676), (3.574, 0.4261, 0.838), (4.426, 0.4261, 2.514), (4.426, 0.4261, 1.676), (4.426, 0.4261, 0.838), (4.426, -0.4261, 2.514), (4.426, -0.4261, 1.676), (4.426, -0.4261, 0.838), (3.574, -0.3233, 2.617), (3.574, -0.3233, 3.086), (3.574, 0.3233, 3.086), (3.574, 0.3233, 2.617), (3.677, 0.4261, 2.617), (3.677, 0.4261, 3.249), (4.323, 0.4261, 3.249), (4.323, 0.4261, 2.617), (4.426, 0.3233, 2.617), (4.426, -0.3233, 3.249), (4.426, -0.3233, 2.617), (4.323, -0.4261, 2.617), (4.323, -0.4261, 3.249), (3.677, -0.4261, 3.249), (3.677, -0.4261, 2.617), (4.323, -0.4261, 0.9408), (4.323, -0.4261, 1.573), (3.677, -0.4261, 1.573), (3.677, -0.4261, 0.9408), (4.323, -0.4261, 1.779), (4.323, -0.4261, 2.411), (3.677, -0.4261, 2.411), (3.677, -0.4261, 1.779), (4.426, 0.3233, 0.9408), (4.426, 0.3233, 1.573), (4.426, -0.3233, 1.573), (4.426, -0.3233, 0.9408), (4.426, 0.3233, 1.779), (4.426, 0.3233, 2.411), (4.426, -0.3233, 2.411), (4.426, -0.3233, 1.779), (3.677, 0.4261, 0.9408), (3.677, 0.4261, 1.573), (4.323, 0.4261, 1.573), (4.323, 0.4261, 0.9408), (3.677, 0.4261, 1.779), (3.677, 0.4261, 2.411), (4.323, 0.4261, 2.411), (4.323, 0.4261, 1.779), (3.574, -0.3233, 0.9408), (3.574, -0.3233, 1.573), (3.574, 0.3233, 1.573), (3.574, 0.3233, 0.9408), (3.574, -0.3233, 1.779), (3.574, -0.3233, 2.411), (3.574, 0.3233, 2.411), (3.574, 0.3233, 1.779), (3.584, 0.4161, 0.01), (3.584, -0.4161, 0.01), (4.416, -0.4161, 0.01), (4.416, 0.4161, 0.01), (3.584, -0.4161, 3.342), (3.584, 0.4161, 3.342), (3.584, -0.4161, 0.6782), (4.416, -0.4161, 0.6782), (4.416, 0.4161, 0.6782), (3.584, 0.4161, 0.6782), (3.584, -0.4161, 2.514), (3.584, -0.3233, 2.617), (3.584, -0.3233, 3.249), (3.584, 0.3233, 3.249), (3.584, 0.3233, 2.617), (3.584, 0.4161, 2.514), (3.677, 0.4161, 2.617), (3.677, 0.4161, 3.249), (4.323, 0.4161, 3.249), (4.323, 0.4161, 2.617), (4.416, 0.4161, 2.514), (4.416, 0.3233, 2.617), (4.416, 0.3233, 3.249), (4.416, -0.3233, 3.249), (4.416, -0.3233, 2.617), (4.416, -0.4161, 2.514), (4.323, -0.4161, 2.617), (4.323, -0.4161, 3.249), (3.677, -0.4161, 3.249), (3.677, -0.4161, 2.617), (4.323, -0.4161, 0.9408), (4.323, -0.4161, 1.573), (4.416, -0.4161, 1.676), (3.677, -0.4161, 1.573), (3.584, -0.4161, 1.676), (3.677, -0.4161, 0.9408), (4.323, -0.4161, 1.779), (4.323, -0.4161, 2.411), (3.677, -0.4161, 2.411), (3.677, -0.4161, 1.779), (4.416, 0.3233, 0.9408), (4.416, 0.3233, 1.573), (4.416, 0.4161, 1.676), (4.416, -0.3233, 1.573), (4.416, -0.3233, 0.9408), (4.416, 0.3233, 1.779), (4.416, 0.3233, 2.411), (4.416, -0.3233, 2.411), (4.416, -0.3233, 1.779), (3.677, 0.4161, 0.9408), (3.677, 0.4161, 1.573), (3.584, 0.4161, 1.676), (4.323, 0.4161, 1.573), (4.323, 0.4161, 0.9408), (3.677, 0.4161, 1.779), (3.677, 0.4161, 2.411), (4.323, 0.4161, 2.411), (4.323, 0.4161, 1.779), (3.584, -0.3233, 0.9408), (3.584, -0.3233, 1.573), (3.584, 0.3233, 1.573), (3.584, 0.3233, 0.9408), (3.584, -0.3233, 1.779), (3.584, -0.3233, 2.411), (3.584, 0.3233, 2.411), (3.584, 0.3233, 1.779), (3.574, -0.142, 3.352), (3.574, 0.142, 3.352), (3.574, -0.1409, 3.249), (3.574, 0.1409, 3.249), (4.426, 0.3233, 3.249), (4.416, 0.4161, 3.342), (3.584, -0.1387, 3.342), (3.584, 0.1387, 3.342), (3.584, -0.1409, 3.249), (3.584, 0.1409, 3.249), (4.426, 0.4261, 3.352), (4.416, -0.4161, 3.342), (4.208, 0.1387, 3.342), (4.208, -0.1387, 3.342), (4.208, 0.142, 3.352), (4.208, -0.142, 3.352), (3.628, 0.132, 3.945), (3.628, -0.132, 3.945), (4.025, 0.132, 3.78), (4.025, -0.132, 3.78), (4.189, 0.132, 3.384), (4.189, -0.132, 3.384), (4.025, 0.132, 2.987), (4.025, -0.132, 2.987), (3.628, 0.132, 2.823), (3.628, -0.132, 2.823), (3.232, 0.132, 2.987), (3.232, -0.132, 2.987), (3.068, 0.132, 3.384), (3.068, -0.132, 3.384), (3.232, 0.132, 3.78), (3.232, -0.132, 3.78), (3.934, -0.132, 3.689), (3.628, -0.132, 3.816), (3.323, -0.132, 3.689), (3.196, -0.132, 3.384), (3.323, -0.132, 3.078), (3.628, -0.132, 2.951), (3.934, -0.132, 3.078), (4.061, -0.132, 3.384), (3.628, 0.132, 3.816), (3.934, 0.132, 3.689), (4.061, 0.132, 3.384), (3.934, 0.132, 3.078), (3.628, 0.132, 2.951), (3.323, 0.132, 3.078), (3.196, 0.132, 3.384), (3.323, 0.132, 3.689), (3.97, -0.03202, 3.603), (3.97, 0.03202, 3.603), (4.025, 0.03202, 3.47), (4.025, -0.03202, 3.47), (4.025, -0.03202, 3.297), (4.025, 0.03202, 3.297), (3.97, 0.03202, 3.165), (3.97, -0.03202, 3.165), (3.847, -0.03202, 3.042), (3.847, 0.03202, 3.042), (3.715, 0.03202, 2.987), (3.715, -0.03202, 2.987), (3.542, -0.03202, 2.987), (3.542, 0.03202, 2.987), (3.409, 0.03202, 3.042), (3.409, -0.03202, 3.042), (3.287, -0.03202, 3.165), (3.287, 0.03202, 3.165), (3.232, 0.03202, 3.297), (3.232, -0.03202, 3.297), (3.232, -0.03202, 3.47), (3.232, 0.03202, 3.47), (3.287, 0.03202, 3.603), (3.287, -0.03202, 3.603), (3.409, -0.03202, 3.725), (3.409, 0.03202, 3.725), (3.542, 0.03202, 3.78), (3.542, -0.03202, 3.78), (3.715, -0.03202, 3.78), (3.715, 0.03202, 3.78), (3.847, 0.03202, 3.725), (3.847, -0.03202, 3.725), (3.661, -0.03254, 3.416), (3.674, -0.03254, 3.384), (3.674, 0.03253, 3.384), (3.661, -0.03254, 3.351), (3.661, 0.03253, 3.351), (3.629, -0.03254, 3.338), (3.629, 0.03253, 3.338), (3.598, -0.03254, 3.352), (3.597, 0.03253, 3.352), (3.583, 0.03253, 3.384), (3.583, -0.03254, 3.384), (3.597, -0.03254, 3.416), (3.597, 0.03254, 3.416), (3.629, -0.03254, 3.429), (3.629, 0.03254, 3.429), (3.661, 0.03253, 3.416), (3.628, 0.4199, 3.429), (3.628, -0.4199, 3.429), (3.66, 0.4199, 3.416), (3.66, -0.4199, 3.416), (3.674, 0.4199, 3.384), (3.674, -0.4199, 3.384), (3.66, 0.4199, 3.352), (3.66, -0.4199, 3.352), (3.628, 0.4199, 3.338), (3.628, -0.4199, 3.338), (3.596, 0.4199, 3.352), (3.596, -0.4199, 3.352), (3.583, 0.4199, 3.384), (3.583, -0.4199, 3.384), (3.596, 0.4199, 3.416), (3.596, -0.4199, 3.416), (3.574, -0.4261, 0.0), (3.574, -0.4261, 0.838), (3.574, 0.3213, 0.6756), (3.574, 0.3213, -0.003416), (3.574, -0.3213, 0.6828), (2.369, -0.3213, 0.5495), (2.397, 0.3213, -0.003416), (2.397, 0.3213, 0.5471), (3.574, -0.3233, 3.352), (3.574, 0.3233, 3.352), (3.574, -0.4261, 3.086), (3.574, 0.4261, 3.086), (2.488, -0.4261, -0.06879), (2.415, -0.4261, 0.003909), (2.415, -0.3233, 0.003909), (2.488, -0.3233, -0.06879), (2.415, 0.4261, 0.003909), (2.415, 0.3233, 0.003909), (2.488, 0.3233, -0.06879), (2.488, 0.4261, -0.06879), (2.369, 0.3213, 0.5495), (3.574, 0.3213, 0.6828), (3.065, -0.2954, 0.001266), (2.802, -0.2954, 0.001266), (3.574, -0.3213, -0.003416), (3.574, -0.3213, 0.6756), (2.397, -0.3213, -0.003416), (2.397, -0.3213, 0.5471), (3.065, -0.3213, -0.003416), (2.802, -0.3213, -0.003416), (2.802, -0.3213, 0.423), (3.065, -0.3213, 0.423), (2.802, -0.2954, 0.423), (3.065, -0.2954, 0.423), (4.262, -0.262, 0.6782), (4.262, 0.262, 0.6782), (3.738, 0.262, 0.6782), (3.738, -0.262, 0.6782), (4.262, 0.262, -0.666), (4.262, -0.262, -0.666), (3.738, -0.262, -0.666), (3.738, 0.262, -0.666)], [], [(79, 80, 81, 69), (79, 78, 75, 74), (69, 77, 78, 79), (3, 16, 243, 242), (137, 139, 77, 69), (74, 75, 76, 68), (5, 13, 16, 3), (65, 70, 73, 64), (64, 73, 72, 67), (1, 10, 13, 5), (67, 72, 71, 66), (66, 71, 70, 65), (143, 141, 68, 136), (7, 252, 18, 17), (253, 19, 260, 261), (8, 7, 17, 20), (8, 253, 2, 22, 21), (140, 11, 24, 23), (11, 8, 21, 24), (11, 140, 134, 25), (4, 14, 27, 26), (14, 11, 25, 27), (14, 4, 29, 28), (4, 0, 30, 29), (0, 252, 7, 31, 30), (7, 14, 28, 31), (16, 15, 33, 32), (15, 6, 34, 33), (6, 243, 35, 34), (243, 16, 32, 35), (15, 14, 37, 36), (14, 7, 38, 37), (7, 6, 39, 38), (6, 15, 36, 39), (13, 12, 41, 40), (12, 15, 42, 41), (15, 16, 43, 42), (16, 13, 40, 43), (12, 11, 45, 44), (11, 14, 46, 45), (14, 15, 47, 46), (15, 12, 44, 47), (10, 9, 49, 48), (9, 12, 50, 49), (12, 13, 51, 50), (13, 10, 48, 51), (9, 8, 53, 52), (8, 11, 54, 53), (11, 12, 55, 54), (12, 9, 52, 55), (243, 6, 57, 56), (6, 9, 58, 57), (9, 10, 59, 58), (10, 243, 56, 59), (6, 7, 61, 60), (7, 8, 62, 61), (8, 9, 63, 62), (9, 6, 60, 63), (135, 82, 83, 84), (84, 83, 80, 79), (84, 85, 86, 135), (141, 87, 88, 89), (89, 88, 85, 84), (89, 90, 91, 141), (141, 91, 92, 68), (68, 92, 93, 74), (74, 93, 90, 89), (71, 94, 95, 96), (96, 95, 97, 98), (98, 97, 99, 70), (70, 99, 94, 71), (96, 100, 101, 89), (89, 101, 102, 74), (74, 102, 103, 98), (98, 103, 100, 96), (72, 104, 105, 106), (106, 105, 107, 96), (96, 107, 108, 71), (71, 108, 104, 72), (106, 109, 110, 84), (84, 110, 111, 89), (89, 111, 112, 96), (96, 112, 109, 106), (73, 113, 114, 115), (115, 114, 116, 106), (106, 116, 117, 72), (72, 117, 113, 73), (115, 118, 119, 79), (79, 119, 120, 84), (84, 120, 121, 106), (106, 121, 118, 115), (70, 122, 123, 98), (98, 123, 124, 115), (115, 124, 125, 73), (73, 125, 122, 70), (98, 126, 127, 74), (74, 127, 128, 79), (79, 128, 129, 115), (115, 129, 126, 98), (48, 49, 114, 113), (62, 63, 129, 128), (28, 29, 91, 90), (42, 43, 108, 107), (23, 24, 83, 82), (51, 48, 113, 117), (31, 28, 90, 93), (49, 50, 116, 114), (29, 30, 92, 91), (56, 57, 123, 122), (36, 37, 101, 100), (50, 51, 117, 116), (17, 18, 76, 75), (30, 31, 93, 92), (59, 56, 122, 125), (39, 36, 100, 103), (20, 17, 75, 78), (57, 58, 124, 123), (37, 38, 102, 101), (133, 19, 77, 139), (44, 45, 110, 109), (58, 59, 125, 124), (25, 134, 86, 85), (38, 39, 103, 102), (19, 20, 78, 77), (47, 44, 109, 112), (27, 25, 85, 88), (45, 46, 111, 110), (52, 53, 119, 118), (32, 33, 95, 94), (46, 47, 112, 111), (26, 27, 88, 87), (55, 52, 118, 121), (35, 32, 94, 99), (53, 54, 120, 119), (33, 34, 97, 95), (60, 61, 127, 126), (40, 41, 105, 104), (54, 55, 121, 120), (21, 22, 81, 80), (34, 35, 99, 97), (63, 60, 126, 129), (43, 40, 104, 108), (24, 21, 80, 83), (61, 62, 128, 127), (41, 42, 107, 105), (134, 26, 87, 86), (18, 132, 138, 76), (143, 136, 130, 145), (135, 86, 87, 141), (140, 4, 26, 134), (258, 261, 260, 259), (137, 142, 144, 131), (135, 142, 137, 69), (68, 76, 138, 136), (143, 145, 144, 142), (4, 145, 130, 250, 0), (136, 138, 132, 130), (140, 144, 145, 4), (135, 141, 143, 142), (22, 23, 82, 81), (2, 140, 23, 22), (69, 81, 82, 135), (146, 147, 149, 148), (148, 149, 151, 150), (150, 151, 153, 152), (152, 153, 155, 154), (154, 155, 157, 156), (156, 157, 159, 158), (158, 159, 161, 160), (160, 161, 147, 146), (149, 147, 163, 162), (147, 161, 164, 163), (161, 159, 165, 164), (159, 157, 166, 165), (157, 155, 167, 166), (155, 153, 168, 167), (153, 151, 169, 168), (151, 149, 162, 169), (146, 148, 171, 170), (148, 150, 172, 171), (150, 152, 173, 172), (152, 154, 174, 173), (154, 156, 175, 174), (156, 158, 176, 175), (158, 160, 177, 176), (160, 146, 170, 177), (185, 182, 211, 213), (205, 202, 221, 223), (196, 197, 220, 219), (182, 183, 212, 211), (202, 203, 222, 221), (195, 196, 219, 218), (197, 194, 217, 220), (188, 189, 215, 216), (162, 171, 179, 178), (171, 172, 180, 179), (172, 169, 181, 180), (169, 162, 178, 181), (169, 172, 183, 182), (172, 173, 184, 183), (173, 168, 185, 184), (168, 169, 182, 185), (168, 173, 187, 186), (173, 174, 188, 187), (174, 167, 189, 188), (167, 168, 186, 189), (167, 174, 191, 190), (174, 175, 192, 191), (175, 166, 193, 192), (166, 167, 190, 193), (166, 175, 195, 194), (175, 176, 196, 195), (176, 165, 197, 196), (165, 166, 194, 197), (165, 176, 199, 198), (176, 177, 200, 199), (177, 164, 201, 200), (164, 165, 198, 201), (164, 177, 203, 202), (177, 170, 204, 203), (170, 163, 205, 204), (163, 164, 202, 205), (163, 170, 207, 206), (170, 171, 208, 207), (171, 162, 209, 208), (162, 163, 206, 209), (210, 225, 212, 211), (211, 212, 214, 213), (213, 214, 216, 215), (215, 216, 218, 217), (217, 218, 219, 220), (220, 219, 222, 221), (221, 222, 224, 223), (223, 224, 225, 210), (203, 204, 224, 222), (183, 184, 214, 212), (190, 191, 216, 215), (204, 205, 223, 224), (184, 185, 213, 214), (193, 190, 215, 217), (191, 192, 218, 216), (198, 199, 219, 220), (178, 179, 225, 210), (192, 193, 217, 218), (201, 198, 220, 221), (181, 178, 210, 211), (199, 200, 222, 219), (179, 180, 212, 225), (206, 207, 224, 223), (186, 187, 214, 213), (200, 201, 221, 222), (180, 181, 211, 212), (209, 206, 223, 210), (189, 186, 213, 215), (207, 208, 225, 224), (187, 188, 216, 214), (194, 195, 218, 217), (208, 209, 210, 225), (226, 227, 229, 228), (228, 229, 231, 230), (230, 231, 233, 232), (232, 233, 235, 234), (234, 235, 237, 236), (236, 237, 239, 238), (229, 227, 241, 239, 237, 235, 233, 231), (238, 239, 241, 240), (240, 241, 227, 226), (226, 228, 230, 232, 234, 236, 238, 240), (131, 251, 19, 133), (137, 131, 133, 139), (249, 269, 247, 262), (242, 243, 267, 266), (243, 10, 244, 267), (10, 1, 245, 244), (1, 242, 266, 245), (268, 269, 249, 248), (244, 245, 248, 249), (246, 263, 262, 247), (140, 2, 251, 131, 144), (0, 250, 256, 255), (18, 250, 130, 132), (251, 2, 258, 259), (257, 254, 255, 256), (19, 253, 8, 20), (18, 252, 254, 257), (19, 251, 259, 260), (252, 0, 255, 254), (250, 18, 257, 256), (2, 253, 261, 258), (279, 276, 281, 282), (266, 267, 269, 268, 271, 272, 273, 270), (273, 272, 274, 275), (269, 267, 246, 247), (267, 244, 263, 246), (244, 249, 262, 263), (264, 275, 274, 265), (270, 273, 275, 264), (272, 271, 265, 274), (71, 72, 277, 276), (72, 73, 278, 277), (73, 70, 279, 278), (70, 71, 276, 279), (281, 280, 283, 282), (277, 278, 283, 280), (276, 277, 280, 281), (278, 279, 282, 283)])
me_cube.polygons.foreach_set('material_index', [0, 0, 0, 0, 0, 0, 0, 0, 0, 0, 0, 0, 0, 0, 0, 0, 0, 0, 0, 0, 0, 0, 0, 0, 0, 0, 0, 0, 0, 0, 0, 0, 0, 0, 0, 0, 0, 0, 0, 0, 0, 0, 0, 0, 0, 0, 0, 0, 0, 0, 0, 0, 0, 0, 0, 0, 0, 0, 0, 0, 0, 0, 0, 0, 0, 0, 0, 0, 0, 0, 0, 0, 0, 0, 0, 0, 0, 0, 0, 0, 0, 0, 0, 0, 0, 0, 0, 0, 0, 0, 0, 0, 0, 0, 0, 0, 0, 0, 0, 0, 0, 0, 0, 0, 0, 0, 0, 0, 0, 0, 0, 0, 0, 0, 0, 0, 0, 0, 0, 0, 0, 0, 0, 0, 0, 0, 0, 0, 0, 0, 0, 0, 0, 0, 0, 0, 0, 0, 0, 0, 0, 0, 0, 0, 0, 0, 0, 0, 0, 0, 0, 0, 0, 0, 0, 0, 0, 0, 0, 0, 0, 0, 1, 1, 1, 1, 1, 1, 1, 1, 1, 1, 1, 1, 1, 1, 1, 1, 1, 1, 1, 1, 1, 1, 1, 1, 1, 1, 1, 1, 1, 1, 1, 1, 1, 1, 1, 1, 1, 1, 1, 1, 1, 1, 1, 1, 1, 1, 1, 1, 1, 1, 1, 1, 1, 1, 1, 1, 1, 1, 1, 1, 1, 1, 1, 1, 1, 1, 1, 1, 1, 1, 1, 1, 1, 1, 1, 1, 1, 1, 1, 1, 1, 1, 1, 1, 1, 1, 1, 1, 1, 1, 1, 1, 1, 1, 1, 1, 0, 0, 0, 0, 0, 0, 0, 0, 0, 0, 0, 0, 2, 0, 0, 0, 0, 0, 0, 2, 0, 0, 0, 0, 0, 0, 0, 0, 0, 0, 0, 0, 0, 0, 2, 0, 2, 1, 0, 0, 0, 0, 0, 0, 0, 0, 0, 0])
me_cube.materials.append(mat_wall)
me_cube.materials.append(mat_details)
me_cube.materials.append(mat_roof)
me_cube.use_remesh_preserve_volume = False
me_cube.use_remesh_preserve_attributes = False
me_cube.use_mirror_vertex_groups = False
me_cube.update()
me_cube_002 = bpy.data.meshes.new('Cube.002')
me_cube_002.from_pydata([(0.0, 1.322, 0.0), (0.0, -1.322, 0.0), (-1.5, -1.322, 0.0), (-1.5, 1.322, 0.0), (4.768e-07, 1.363, 2.0), (-6.557e-07, -1.363, 2.0), (-1.5, -1.363, 2.0), (-1.5, 1.363, 2.0), (2.98e-07, 0.8813, 2.203), (1.192e-07, 0.4407, 2.0), (-1.192e-07, -6.673e-07, 2.203), (-2.98e-07, -0.4407, 2.0), (-4.768e-07, -0.8813, 2.203), (-1.5, -0.8813, 2.203), (-1.5, -0.4407, 2.0), (-1.5, 2.783e-07, 2.203), (-1.5, 0.4407, 2.0), (-1.5, 0.8813, 2.203), (-1.5, 1.322, 2.0), (4.768e-07, 1.322, 2.0), (-6.557e-07, -1.322, 2.0), (-1.5, -1.322, 2.0)], [], [(0, 1, 2, 3), (0, 19, 4, 8, 9, 10, 11, 12, 5, 20, 1), (20, 5, 6, 21), (2, 21, 6, 13, 14, 15, 16, 17, 7, 18, 3), (19, 0, 3, 18), (10, 15, 14, 11), (4, 19, 18, 7), (4, 7, 17, 8), (12, 13, 6, 5), (8, 17, 16, 9), (9, 16, 15, 10), (11, 14, 13, 12), (1, 20, 21, 2)])
me_cube_002.materials.append(mat_material)
me_cube_002.use_remesh_preserve_volume = False
me_cube_002.use_remesh_preserve_attributes = False
me_cube_002.use_mirror_vertex_groups = False
me_cube_002.update()

# ---- objects
ob_building2_001 = bpy.data.objects.new('Building2.001', me_cube_007)
ob_tower_001 = bpy.data.objects.new('Tower.001', me_cube_006)
ob_hemi = bpy.data.objects.new('Hemi', light_hemi)
ob_building3 = bpy.data.objects.new('Building3', me_cube_005)
ob_point = bpy.data.objects.new('Point', light_point)
ob_building2 = bpy.data.objects.new('Building2', me_cube_003)
ob_background2 = bpy.data.objects.new('Background2', me_cylinder)
ob_tower = bpy.data.objects.new('Tower', me_cube)
ob_lamp = bpy.data.objects.new('Lamp', light_lamp)
ob_camera = bpy.data.objects.new('Camera', cam_camera)
ob_building1 = bpy.data.objects.new('Building1', me_cube_002)

# ---- transforms, parenting, visibility, modifiers, constraints
ob_building2_001.location = (-5.0, 0.0, 0.0)
ob_building2_001.rotation_euler = (0.0, -0.0, 1.571)
ob_building2_001.scale = (1.5, 1.5, 1.5)
ob_building2_001.lineart.crease_threshold = 0.0
ob_tower_001.location = (0.0, 2.0, 0.0)
ob_tower_001.scale = (1.5, 1.5, 1.5)
ob_tower_001.lock_rotations_4d = False
ob_tower_001.empty_display_type = 'ARROWS'
ob_tower_001.lineart.crease_threshold = 0.0
ob_hemi.location = (-1.374, 4.155, 6.039)
ob_hemi.rotation_euler = (-0.778, 0.2513, 0.8377)
ob_hemi.lineart.crease_threshold = 0.0
ob_building3.location = (0.0, -4.019, 0.0)
ob_building3.rotation_euler = (0.0, -0.0, 3.142)
ob_building3.scale = (1.5, 1.5, 1.5)
ob_building3.lineart.crease_threshold = 0.0
ob_point.location = (0.4298, 1.593, 0.5703)
ob_point.lineart.crease_threshold = 0.0
ob_building2.location = (0.0, 4.0, 0.0)
ob_building2.scale = (1.5, 1.5, 1.5)
ob_building2.lineart.crease_threshold = 0.0
ob_background2.location = (0.0, 0.0, 0.0)
ob_background2.lineart.crease_threshold = 0.0
ob_tower.location = (0.0, -2.0, 0.0)
ob_tower.scale = (1.5, 1.5, 1.5)
ob_tower.lock_rotations_4d = False
ob_tower.empty_display_type = 'ARROWS'
ob_tower.lineart.crease_threshold = 0.0
ob_lamp.location = (0.0, 0.0, 0.9587)
ob_lamp.rotation_euler = (0.6503, 0.05522, 1.866)
ob_lamp.lock_rotations_4d = False
ob_lamp.empty_display_type = 'ARROWS'
ob_lamp.color = (0.0, 0.0, 0.0, 0.0)
ob_lamp.hide_viewport = True
ob_lamp.lineart.crease_threshold = 0.0
ob_camera.location = (-14.76, 4.131, 5.344)
ob_camera.rotation_euler = (1.271, 7.036e-09, -1.842)
ob_camera.lock_rotations_4d = False
ob_camera.empty_display_type = 'ARROWS'
ob_camera.color = (0.0, 0.0, 0.0, 0.0)
ob_camera.display_type = 'WIRE'
ob_camera.lineart.crease_threshold = 0.0
ob_building1.location = (-14.03, 0.0, 0.0)
ob_building1.lock_rotations_4d = False
ob_building1.empty_display_type = 'ARROWS'
ob_building1.lineart.crease_threshold = 0.0

# ---- collection membership
col_collection_1.objects.link(ob_building2_001)
col_collection_1.objects.link(ob_tower_001)
col_collection_1.objects.link(ob_hemi)
col_collection_1.objects.link(ob_building3)
col_collection_1.objects.link(ob_point)
col_collection_1.objects.link(ob_building2)
col_collection_1.objects.link(ob_background2)
col_collection_1.objects.link(ob_tower)
col_collection_1.objects.link(ob_lamp)
col_collection_1.objects.link(ob_camera)
col_collection_2.objects.link(ob_building1)

# ---- scene / render settings (as saved in the file)
scene.camera = ob_camera
scene.frame_start = 1; scene.frame_end = 250; scene.frame_set(2)
scene.render.engine = 'BLENDER_EEVEE_NEXT'
scene.render.resolution_percentage = 50
scene.render.dither_intensity = 0.0
scene.cycles.use_denoising = False
scene.cycles.samples = 128
scene.cycles.sampling_pattern = 'TABULATED_SOBOL'
scene.cycles.use_adaptive_sampling = False
scene.cycles.use_light_tree = False
scene.cycles.blur_glossy = 0.0
scene.cycles.sample_clamp_indirect = 0.0
scene.view_settings.view_transform = 'Standard'
bpy.context.view_layer.update()
